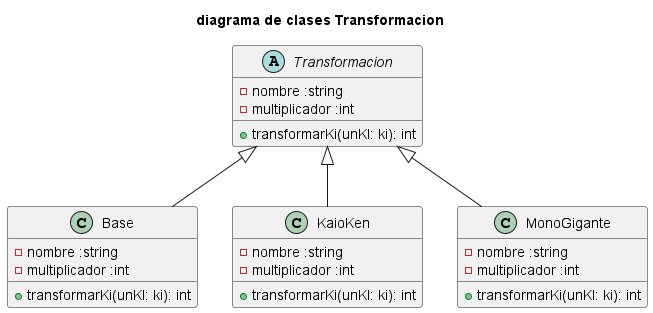

The diagram above was rendered by PlantUML. Its source (embedded in the PNG):
@startuml diagrama de clases Transformacion

title diagrama de clases Transformacion

abstract Transformacion {
    - nombre :string
    - multiplicador :int
    + transformarKi(unKI: ki): int
}

class Base{
    - nombre :string
    - multiplicador :int
    + transformarKi(unKI: ki): int
}

class KaioKen{
    - nombre :string
    - multiplicador :int
    + transformarKi(unKI: ki): int

} 

class MonoGigante{
    - nombre :string
    - multiplicador :int
    + transformarKi(unKI: ki): int
}

Transformacion <|-- Base
Transformacion <|-- KaioKen
Transformacion <|-- MonoGigante

@enduml